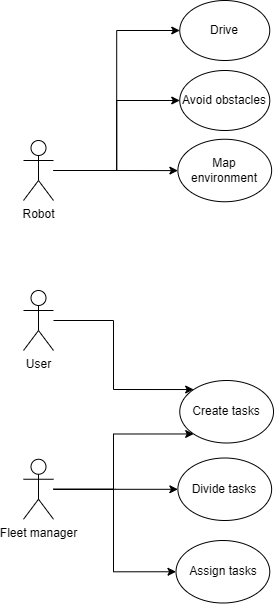

The diagram above was exported from draw.io. Its source (the exported page's mxGraphModel, read from the mxfile embedded in the PNG):
<mxGraphModel dx="2154" dy="1038" grid="1" gridSize="10" guides="1" tooltips="1" connect="1" arrows="1" fold="1" page="1" pageScale="1" pageWidth="827" pageHeight="1169" math="0" shadow="0">
  <root>
    <mxCell id="0" />
    <mxCell id="1" parent="0" />
    <mxCell id="GuRusdOO2PS3PRAr536x-13" style="edgeStyle=orthogonalEdgeStyle;rounded=0;orthogonalLoop=1;jettySize=auto;html=1;entryX=0;entryY=0;entryDx=0;entryDy=0;" edge="1" parent="1" source="GuRusdOO2PS3PRAr536x-1" target="GuRusdOO2PS3PRAr536x-12">
      <mxGeometry relative="1" as="geometry">
        <Array as="points">
          <mxPoint x="210" y="350" />
          <mxPoint x="210" y="419" />
        </Array>
      </mxGeometry>
    </mxCell>
    <mxCell id="GuRusdOO2PS3PRAr536x-1" value="User" style="shape=umlActor;verticalLabelPosition=bottom;verticalAlign=top;html=1;outlineConnect=0;" vertex="1" parent="1">
      <mxGeometry x="120" y="320" width="30" height="60" as="geometry" />
    </mxCell>
    <mxCell id="GuRusdOO2PS3PRAr536x-6" style="edgeStyle=orthogonalEdgeStyle;rounded=0;orthogonalLoop=1;jettySize=auto;html=1;entryX=0;entryY=0.5;entryDx=0;entryDy=0;" edge="1" parent="1" source="GuRusdOO2PS3PRAr536x-2" target="GuRusdOO2PS3PRAr536x-5">
      <mxGeometry relative="1" as="geometry" />
    </mxCell>
    <mxCell id="GuRusdOO2PS3PRAr536x-9" style="edgeStyle=orthogonalEdgeStyle;rounded=0;orthogonalLoop=1;jettySize=auto;html=1;entryX=0;entryY=0.5;entryDx=0;entryDy=0;" edge="1" parent="1" source="GuRusdOO2PS3PRAr536x-2" target="GuRusdOO2PS3PRAr536x-8">
      <mxGeometry relative="1" as="geometry" />
    </mxCell>
    <mxCell id="GuRusdOO2PS3PRAr536x-11" style="edgeStyle=orthogonalEdgeStyle;rounded=0;orthogonalLoop=1;jettySize=auto;html=1;" edge="1" parent="1" source="GuRusdOO2PS3PRAr536x-2" target="GuRusdOO2PS3PRAr536x-10">
      <mxGeometry relative="1" as="geometry" />
    </mxCell>
    <mxCell id="GuRusdOO2PS3PRAr536x-2" value="Robot" style="shape=umlActor;verticalLabelPosition=bottom;verticalAlign=top;html=1;outlineConnect=0;" vertex="1" parent="1">
      <mxGeometry x="120" y="170" width="30" height="60" as="geometry" />
    </mxCell>
    <mxCell id="GuRusdOO2PS3PRAr536x-14" style="edgeStyle=orthogonalEdgeStyle;rounded=0;orthogonalLoop=1;jettySize=auto;html=1;entryX=0;entryY=1;entryDx=0;entryDy=0;" edge="1" parent="1" source="GuRusdOO2PS3PRAr536x-3" target="GuRusdOO2PS3PRAr536x-12">
      <mxGeometry relative="1" as="geometry">
        <Array as="points">
          <mxPoint x="210" y="519" />
          <mxPoint x="210" y="464" />
        </Array>
      </mxGeometry>
    </mxCell>
    <mxCell id="GuRusdOO2PS3PRAr536x-17" style="edgeStyle=orthogonalEdgeStyle;rounded=0;orthogonalLoop=1;jettySize=auto;html=1;" edge="1" parent="1" source="GuRusdOO2PS3PRAr536x-3" target="GuRusdOO2PS3PRAr536x-15">
      <mxGeometry relative="1" as="geometry" />
    </mxCell>
    <mxCell id="GuRusdOO2PS3PRAr536x-18" style="edgeStyle=orthogonalEdgeStyle;rounded=0;orthogonalLoop=1;jettySize=auto;html=1;entryX=0;entryY=0.5;entryDx=0;entryDy=0;" edge="1" parent="1" source="GuRusdOO2PS3PRAr536x-3" target="GuRusdOO2PS3PRAr536x-16">
      <mxGeometry relative="1" as="geometry">
        <Array as="points">
          <mxPoint x="210" y="519" />
          <mxPoint x="210" y="601" />
        </Array>
      </mxGeometry>
    </mxCell>
    <mxCell id="GuRusdOO2PS3PRAr536x-3" value="Fleet manager" style="shape=umlActor;verticalLabelPosition=bottom;verticalAlign=top;html=1;outlineConnect=0;" vertex="1" parent="1">
      <mxGeometry x="120" y="488.75" width="30" height="60" as="geometry" />
    </mxCell>
    <mxCell id="GuRusdOO2PS3PRAr536x-5" value="Drive" style="ellipse;whiteSpace=wrap;html=1;" vertex="1" parent="1">
      <mxGeometry x="276.26" y="30" width="90" height="60" as="geometry" />
    </mxCell>
    <mxCell id="GuRusdOO2PS3PRAr536x-8" value="Avoid obstacles" style="ellipse;whiteSpace=wrap;html=1;" vertex="1" parent="1">
      <mxGeometry x="276.26" y="100" width="90" height="60" as="geometry" />
    </mxCell>
    <mxCell id="GuRusdOO2PS3PRAr536x-10" value="Map environment" style="ellipse;whiteSpace=wrap;html=1;" vertex="1" parent="1">
      <mxGeometry x="274.38" y="168.75" width="93.75" height="62.5" as="geometry" />
    </mxCell>
    <mxCell id="GuRusdOO2PS3PRAr536x-12" value="Create tasks" style="ellipse;whiteSpace=wrap;html=1;" vertex="1" parent="1">
      <mxGeometry x="276.26" y="410" width="93.75" height="62.5" as="geometry" />
    </mxCell>
    <mxCell id="GuRusdOO2PS3PRAr536x-15" value="Divide tasks" style="ellipse;whiteSpace=wrap;html=1;" vertex="1" parent="1">
      <mxGeometry x="274.38" y="487.5" width="93.75" height="62.5" as="geometry" />
    </mxCell>
    <mxCell id="GuRusdOO2PS3PRAr536x-16" value="Assign tasks" style="ellipse;whiteSpace=wrap;html=1;" vertex="1" parent="1">
      <mxGeometry x="272.51" y="570" width="93.75" height="62.5" as="geometry" />
    </mxCell>
  </root>
</mxGraphModel>